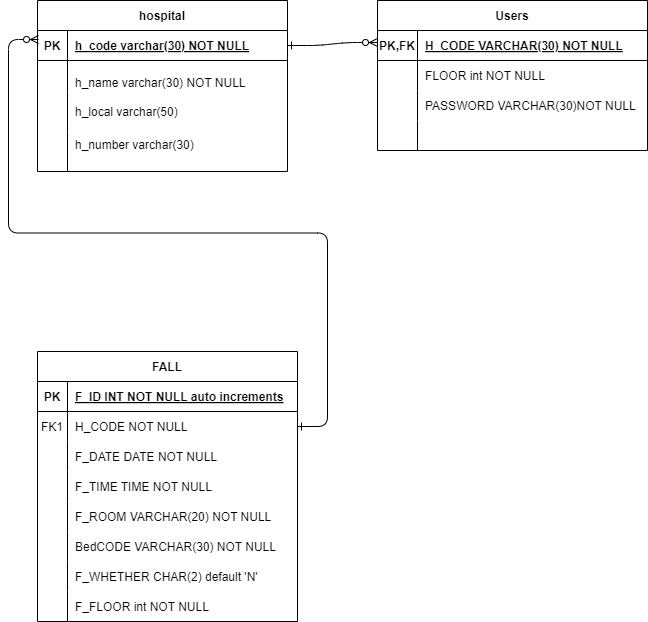

The diagram above was exported from draw.io. Its source (the exported page's mxGraphModel, read from the mxfile embedded in the PNG):
<mxGraphModel dx="1434" dy="780" grid="1" gridSize="10" guides="1" tooltips="1" connect="1" arrows="1" fold="1" page="1" pageScale="1" pageWidth="850" pageHeight="1100" math="0" shadow="0" extFonts="Permanent Marker^https://fonts.googleapis.com/css?family=Permanent+Marker">
  <root>
    <mxCell id="0" />
    <mxCell id="1" parent="0" />
    <mxCell id="C-vyLk0tnHw3VtMMgP7b-1" value="" style="edgeStyle=entityRelationEdgeStyle;endArrow=ERzeroToMany;startArrow=ERone;endFill=1;startFill=0;exitX=1;exitY=0.5;exitDx=0;exitDy=0;" parent="1" source="C-vyLk0tnHw3VtMMgP7b-24" edge="1">
      <mxGeometry width="100" height="100" relative="1" as="geometry">
        <mxPoint x="360" y="130" as="sourcePoint" />
        <mxPoint x="450" y="161" as="targetPoint" />
        <Array as="points">
          <mxPoint x="380" y="160" />
          <mxPoint x="400" y="160" />
        </Array>
      </mxGeometry>
    </mxCell>
    <mxCell id="C-vyLk0tnHw3VtMMgP7b-2" value="Users" style="shape=table;startSize=30;container=1;collapsible=1;childLayout=tableLayout;fixedRows=1;rowLines=0;fontStyle=1;align=center;resizeLast=1;" parent="1" vertex="1">
      <mxGeometry x="450" y="119" width="270" height="150" as="geometry" />
    </mxCell>
    <mxCell id="C-vyLk0tnHw3VtMMgP7b-3" value="" style="shape=partialRectangle;collapsible=0;dropTarget=0;pointerEvents=0;fillColor=none;points=[[0,0.5],[1,0.5]];portConstraint=eastwest;top=0;left=0;right=0;bottom=1;" parent="C-vyLk0tnHw3VtMMgP7b-2" vertex="1">
      <mxGeometry y="30" width="270" height="30" as="geometry" />
    </mxCell>
    <mxCell id="C-vyLk0tnHw3VtMMgP7b-4" value="PK,FK" style="shape=partialRectangle;overflow=hidden;connectable=0;fillColor=none;top=0;left=0;bottom=0;right=0;fontStyle=1;" parent="C-vyLk0tnHw3VtMMgP7b-3" vertex="1">
      <mxGeometry width="40" height="30" as="geometry">
        <mxRectangle width="40" height="30" as="alternateBounds" />
      </mxGeometry>
    </mxCell>
    <mxCell id="C-vyLk0tnHw3VtMMgP7b-5" value="H_CODE VARCHAR(30) NOT NULL " style="shape=partialRectangle;overflow=hidden;connectable=0;fillColor=none;top=0;left=0;bottom=0;right=0;align=left;spacingLeft=6;fontStyle=5;" parent="C-vyLk0tnHw3VtMMgP7b-3" vertex="1">
      <mxGeometry x="40" width="230" height="30" as="geometry">
        <mxRectangle width="230" height="30" as="alternateBounds" />
      </mxGeometry>
    </mxCell>
    <mxCell id="C-vyLk0tnHw3VtMMgP7b-6" value="" style="shape=partialRectangle;collapsible=0;dropTarget=0;pointerEvents=0;fillColor=none;points=[[0,0.5],[1,0.5]];portConstraint=eastwest;top=0;left=0;right=0;bottom=0;" parent="C-vyLk0tnHw3VtMMgP7b-2" vertex="1">
      <mxGeometry y="60" width="270" height="30" as="geometry" />
    </mxCell>
    <mxCell id="C-vyLk0tnHw3VtMMgP7b-7" value="" style="shape=partialRectangle;overflow=hidden;connectable=0;fillColor=none;top=0;left=0;bottom=0;right=0;" parent="C-vyLk0tnHw3VtMMgP7b-6" vertex="1">
      <mxGeometry width="40" height="30" as="geometry">
        <mxRectangle width="40" height="30" as="alternateBounds" />
      </mxGeometry>
    </mxCell>
    <mxCell id="C-vyLk0tnHw3VtMMgP7b-8" value="FLOOR int NOT NULL" style="shape=partialRectangle;overflow=hidden;connectable=0;fillColor=none;top=0;left=0;bottom=0;right=0;align=left;spacingLeft=6;" parent="C-vyLk0tnHw3VtMMgP7b-6" vertex="1">
      <mxGeometry x="40" width="230" height="30" as="geometry">
        <mxRectangle width="230" height="30" as="alternateBounds" />
      </mxGeometry>
    </mxCell>
    <mxCell id="C-vyLk0tnHw3VtMMgP7b-9" value="" style="shape=partialRectangle;collapsible=0;dropTarget=0;pointerEvents=0;fillColor=none;points=[[0,0.5],[1,0.5]];portConstraint=eastwest;top=0;left=0;right=0;bottom=0;" parent="C-vyLk0tnHw3VtMMgP7b-2" vertex="1">
      <mxGeometry y="90" width="270" height="30" as="geometry" />
    </mxCell>
    <mxCell id="C-vyLk0tnHw3VtMMgP7b-10" value="" style="shape=partialRectangle;overflow=hidden;connectable=0;fillColor=none;top=0;left=0;bottom=0;right=0;" parent="C-vyLk0tnHw3VtMMgP7b-9" vertex="1">
      <mxGeometry width="40" height="30" as="geometry">
        <mxRectangle width="40" height="30" as="alternateBounds" />
      </mxGeometry>
    </mxCell>
    <mxCell id="C-vyLk0tnHw3VtMMgP7b-11" value="PASSWORD VARCHAR(30)NOT NULL" style="shape=partialRectangle;overflow=hidden;connectable=0;fillColor=none;top=0;left=0;bottom=0;right=0;align=left;spacingLeft=6;" parent="C-vyLk0tnHw3VtMMgP7b-9" vertex="1">
      <mxGeometry x="40" width="230" height="30" as="geometry">
        <mxRectangle width="230" height="30" as="alternateBounds" />
      </mxGeometry>
    </mxCell>
    <mxCell id="ass3aeL2dKzzsa_Ef5vb-22" value="" style="shape=partialRectangle;collapsible=0;dropTarget=0;pointerEvents=0;fillColor=none;points=[[0,0.5],[1,0.5]];portConstraint=eastwest;top=0;left=0;right=0;bottom=0;" parent="C-vyLk0tnHw3VtMMgP7b-2" vertex="1">
      <mxGeometry y="120" width="270" height="30" as="geometry" />
    </mxCell>
    <mxCell id="ass3aeL2dKzzsa_Ef5vb-23" value="" style="shape=partialRectangle;overflow=hidden;connectable=0;fillColor=none;top=0;left=0;bottom=0;right=0;" parent="ass3aeL2dKzzsa_Ef5vb-22" vertex="1">
      <mxGeometry width="40" height="30" as="geometry">
        <mxRectangle width="40" height="30" as="alternateBounds" />
      </mxGeometry>
    </mxCell>
    <mxCell id="ass3aeL2dKzzsa_Ef5vb-24" value="" style="shape=partialRectangle;overflow=hidden;connectable=0;fillColor=none;top=0;left=0;bottom=0;right=0;align=left;spacingLeft=6;" parent="ass3aeL2dKzzsa_Ef5vb-22" vertex="1">
      <mxGeometry x="40" width="230" height="30" as="geometry">
        <mxRectangle width="230" height="30" as="alternateBounds" />
      </mxGeometry>
    </mxCell>
    <mxCell id="C-vyLk0tnHw3VtMMgP7b-13" value="FALL" style="shape=table;startSize=30;container=1;collapsible=1;childLayout=tableLayout;fixedRows=1;rowLines=0;fontStyle=1;align=center;resizeLast=1;" parent="1" vertex="1">
      <mxGeometry x="110" y="470" width="260" height="270" as="geometry" />
    </mxCell>
    <mxCell id="C-vyLk0tnHw3VtMMgP7b-14" value="" style="shape=partialRectangle;collapsible=0;dropTarget=0;pointerEvents=0;fillColor=none;points=[[0,0.5],[1,0.5]];portConstraint=eastwest;top=0;left=0;right=0;bottom=1;" parent="C-vyLk0tnHw3VtMMgP7b-13" vertex="1">
      <mxGeometry y="30" width="260" height="30" as="geometry" />
    </mxCell>
    <mxCell id="C-vyLk0tnHw3VtMMgP7b-15" value="PK" style="shape=partialRectangle;overflow=hidden;connectable=0;fillColor=none;top=0;left=0;bottom=0;right=0;fontStyle=1;" parent="C-vyLk0tnHw3VtMMgP7b-14" vertex="1">
      <mxGeometry width="30" height="30" as="geometry">
        <mxRectangle width="30" height="30" as="alternateBounds" />
      </mxGeometry>
    </mxCell>
    <mxCell id="C-vyLk0tnHw3VtMMgP7b-16" value="F_ID INT NOT NULL auto increments" style="shape=partialRectangle;overflow=hidden;connectable=0;fillColor=none;top=0;left=0;bottom=0;right=0;align=left;spacingLeft=6;fontStyle=5;" parent="C-vyLk0tnHw3VtMMgP7b-14" vertex="1">
      <mxGeometry x="30" width="230" height="30" as="geometry">
        <mxRectangle width="230" height="30" as="alternateBounds" />
      </mxGeometry>
    </mxCell>
    <mxCell id="C-vyLk0tnHw3VtMMgP7b-17" value="" style="shape=partialRectangle;collapsible=0;dropTarget=0;pointerEvents=0;fillColor=none;points=[[0,0.5],[1,0.5]];portConstraint=eastwest;top=0;left=0;right=0;bottom=0;" parent="C-vyLk0tnHw3VtMMgP7b-13" vertex="1">
      <mxGeometry y="60" width="260" height="30" as="geometry" />
    </mxCell>
    <mxCell id="C-vyLk0tnHw3VtMMgP7b-18" value="FK1" style="shape=partialRectangle;overflow=hidden;connectable=0;fillColor=none;top=0;left=0;bottom=0;right=0;" parent="C-vyLk0tnHw3VtMMgP7b-17" vertex="1">
      <mxGeometry width="30" height="30" as="geometry">
        <mxRectangle width="30" height="30" as="alternateBounds" />
      </mxGeometry>
    </mxCell>
    <mxCell id="C-vyLk0tnHw3VtMMgP7b-19" value="H_CODE NOT NULL" style="shape=partialRectangle;overflow=hidden;connectable=0;fillColor=none;top=0;left=0;bottom=0;right=0;align=left;spacingLeft=6;" parent="C-vyLk0tnHw3VtMMgP7b-17" vertex="1">
      <mxGeometry x="30" width="230" height="30" as="geometry">
        <mxRectangle width="230" height="30" as="alternateBounds" />
      </mxGeometry>
    </mxCell>
    <mxCell id="C-vyLk0tnHw3VtMMgP7b-20" value="" style="shape=partialRectangle;collapsible=0;dropTarget=0;pointerEvents=0;fillColor=none;points=[[0,0.5],[1,0.5]];portConstraint=eastwest;top=0;left=0;right=0;bottom=0;" parent="C-vyLk0tnHw3VtMMgP7b-13" vertex="1">
      <mxGeometry y="90" width="260" height="30" as="geometry" />
    </mxCell>
    <mxCell id="C-vyLk0tnHw3VtMMgP7b-21" value="" style="shape=partialRectangle;overflow=hidden;connectable=0;fillColor=none;top=0;left=0;bottom=0;right=0;" parent="C-vyLk0tnHw3VtMMgP7b-20" vertex="1">
      <mxGeometry width="30" height="30" as="geometry">
        <mxRectangle width="30" height="30" as="alternateBounds" />
      </mxGeometry>
    </mxCell>
    <mxCell id="C-vyLk0tnHw3VtMMgP7b-22" value="F_DATE DATE NOT NULL" style="shape=partialRectangle;overflow=hidden;connectable=0;fillColor=none;top=0;left=0;bottom=0;right=0;align=left;spacingLeft=6;" parent="C-vyLk0tnHw3VtMMgP7b-20" vertex="1">
      <mxGeometry x="30" width="230" height="30" as="geometry">
        <mxRectangle width="230" height="30" as="alternateBounds" />
      </mxGeometry>
    </mxCell>
    <mxCell id="ass3aeL2dKzzsa_Ef5vb-7" value="" style="shape=partialRectangle;collapsible=0;dropTarget=0;pointerEvents=0;fillColor=none;points=[[0,0.5],[1,0.5]];portConstraint=eastwest;top=0;left=0;right=0;bottom=0;" parent="C-vyLk0tnHw3VtMMgP7b-13" vertex="1">
      <mxGeometry y="120" width="260" height="30" as="geometry" />
    </mxCell>
    <mxCell id="ass3aeL2dKzzsa_Ef5vb-8" value="" style="shape=partialRectangle;overflow=hidden;connectable=0;fillColor=none;top=0;left=0;bottom=0;right=0;" parent="ass3aeL2dKzzsa_Ef5vb-7" vertex="1">
      <mxGeometry width="30" height="30" as="geometry">
        <mxRectangle width="30" height="30" as="alternateBounds" />
      </mxGeometry>
    </mxCell>
    <mxCell id="ass3aeL2dKzzsa_Ef5vb-9" value="F_TIME TIME NOT NULL" style="shape=partialRectangle;overflow=hidden;connectable=0;fillColor=none;top=0;left=0;bottom=0;right=0;align=left;spacingLeft=6;" parent="ass3aeL2dKzzsa_Ef5vb-7" vertex="1">
      <mxGeometry x="30" width="230" height="30" as="geometry">
        <mxRectangle width="230" height="30" as="alternateBounds" />
      </mxGeometry>
    </mxCell>
    <mxCell id="ass3aeL2dKzzsa_Ef5vb-10" value="" style="shape=partialRectangle;collapsible=0;dropTarget=0;pointerEvents=0;fillColor=none;points=[[0,0.5],[1,0.5]];portConstraint=eastwest;top=0;left=0;right=0;bottom=0;" parent="C-vyLk0tnHw3VtMMgP7b-13" vertex="1">
      <mxGeometry y="150" width="260" height="30" as="geometry" />
    </mxCell>
    <mxCell id="ass3aeL2dKzzsa_Ef5vb-11" value="" style="shape=partialRectangle;overflow=hidden;connectable=0;fillColor=none;top=0;left=0;bottom=0;right=0;" parent="ass3aeL2dKzzsa_Ef5vb-10" vertex="1">
      <mxGeometry width="30" height="30" as="geometry">
        <mxRectangle width="30" height="30" as="alternateBounds" />
      </mxGeometry>
    </mxCell>
    <mxCell id="ass3aeL2dKzzsa_Ef5vb-12" value="F_ROOM VARCHAR(20) NOT NULL" style="shape=partialRectangle;overflow=hidden;connectable=0;fillColor=none;top=0;left=0;bottom=0;right=0;align=left;spacingLeft=6;" parent="ass3aeL2dKzzsa_Ef5vb-10" vertex="1">
      <mxGeometry x="30" width="230" height="30" as="geometry">
        <mxRectangle width="230" height="30" as="alternateBounds" />
      </mxGeometry>
    </mxCell>
    <mxCell id="ass3aeL2dKzzsa_Ef5vb-13" value="" style="shape=partialRectangle;collapsible=0;dropTarget=0;pointerEvents=0;fillColor=none;points=[[0,0.5],[1,0.5]];portConstraint=eastwest;top=0;left=0;right=0;bottom=0;" parent="C-vyLk0tnHw3VtMMgP7b-13" vertex="1">
      <mxGeometry y="180" width="260" height="30" as="geometry" />
    </mxCell>
    <mxCell id="ass3aeL2dKzzsa_Ef5vb-14" value="" style="shape=partialRectangle;overflow=hidden;connectable=0;fillColor=none;top=0;left=0;bottom=0;right=0;" parent="ass3aeL2dKzzsa_Ef5vb-13" vertex="1">
      <mxGeometry width="30" height="30" as="geometry">
        <mxRectangle width="30" height="30" as="alternateBounds" />
      </mxGeometry>
    </mxCell>
    <mxCell id="ass3aeL2dKzzsa_Ef5vb-15" value="BedCODE VARCHAR(30) NOT NULL" style="shape=partialRectangle;overflow=hidden;connectable=0;fillColor=none;top=0;left=0;bottom=0;right=0;align=left;spacingLeft=6;" parent="ass3aeL2dKzzsa_Ef5vb-13" vertex="1">
      <mxGeometry x="30" width="230" height="30" as="geometry">
        <mxRectangle width="230" height="30" as="alternateBounds" />
      </mxGeometry>
    </mxCell>
    <mxCell id="ass3aeL2dKzzsa_Ef5vb-16" value="" style="shape=partialRectangle;collapsible=0;dropTarget=0;pointerEvents=0;fillColor=none;points=[[0,0.5],[1,0.5]];portConstraint=eastwest;top=0;left=0;right=0;bottom=0;" parent="C-vyLk0tnHw3VtMMgP7b-13" vertex="1">
      <mxGeometry y="210" width="260" height="30" as="geometry" />
    </mxCell>
    <mxCell id="ass3aeL2dKzzsa_Ef5vb-17" value="" style="shape=partialRectangle;overflow=hidden;connectable=0;fillColor=none;top=0;left=0;bottom=0;right=0;" parent="ass3aeL2dKzzsa_Ef5vb-16" vertex="1">
      <mxGeometry width="30" height="30" as="geometry">
        <mxRectangle width="30" height="30" as="alternateBounds" />
      </mxGeometry>
    </mxCell>
    <mxCell id="ass3aeL2dKzzsa_Ef5vb-18" value="F_WHETHER CHAR(2) default 'N'" style="shape=partialRectangle;overflow=hidden;connectable=0;fillColor=none;top=0;left=0;bottom=0;right=0;align=left;spacingLeft=6;" parent="ass3aeL2dKzzsa_Ef5vb-16" vertex="1">
      <mxGeometry x="30" width="230" height="30" as="geometry">
        <mxRectangle width="230" height="30" as="alternateBounds" />
      </mxGeometry>
    </mxCell>
    <mxCell id="ass3aeL2dKzzsa_Ef5vb-19" value="" style="shape=partialRectangle;collapsible=0;dropTarget=0;pointerEvents=0;fillColor=none;points=[[0,0.5],[1,0.5]];portConstraint=eastwest;top=0;left=0;right=0;bottom=0;" parent="C-vyLk0tnHw3VtMMgP7b-13" vertex="1">
      <mxGeometry y="240" width="260" height="30" as="geometry" />
    </mxCell>
    <mxCell id="ass3aeL2dKzzsa_Ef5vb-20" value="" style="shape=partialRectangle;overflow=hidden;connectable=0;fillColor=none;top=0;left=0;bottom=0;right=0;" parent="ass3aeL2dKzzsa_Ef5vb-19" vertex="1">
      <mxGeometry width="30" height="30" as="geometry">
        <mxRectangle width="30" height="30" as="alternateBounds" />
      </mxGeometry>
    </mxCell>
    <mxCell id="ass3aeL2dKzzsa_Ef5vb-21" value="F_FLOOR int NOT NULL" style="shape=partialRectangle;overflow=hidden;connectable=0;fillColor=none;top=0;left=0;bottom=0;right=0;align=left;spacingLeft=6;" parent="ass3aeL2dKzzsa_Ef5vb-19" vertex="1">
      <mxGeometry x="30" width="230" height="30" as="geometry">
        <mxRectangle width="230" height="30" as="alternateBounds" />
      </mxGeometry>
    </mxCell>
    <mxCell id="C-vyLk0tnHw3VtMMgP7b-23" value="hospital" style="shape=table;startSize=30;container=1;collapsible=1;childLayout=tableLayout;fixedRows=1;rowLines=0;fontStyle=1;align=center;resizeLast=1;" parent="1" vertex="1">
      <mxGeometry x="110" y="119" width="250" height="171" as="geometry" />
    </mxCell>
    <mxCell id="C-vyLk0tnHw3VtMMgP7b-24" value="" style="shape=partialRectangle;collapsible=0;dropTarget=0;pointerEvents=0;fillColor=none;points=[[0,0.5],[1,0.5]];portConstraint=eastwest;top=0;left=0;right=0;bottom=1;" parent="C-vyLk0tnHw3VtMMgP7b-23" vertex="1">
      <mxGeometry y="30" width="250" height="30" as="geometry" />
    </mxCell>
    <mxCell id="C-vyLk0tnHw3VtMMgP7b-25" value="PK" style="shape=partialRectangle;overflow=hidden;connectable=0;fillColor=none;top=0;left=0;bottom=0;right=0;fontStyle=1;" parent="C-vyLk0tnHw3VtMMgP7b-24" vertex="1">
      <mxGeometry width="30" height="30" as="geometry">
        <mxRectangle width="30" height="30" as="alternateBounds" />
      </mxGeometry>
    </mxCell>
    <mxCell id="C-vyLk0tnHw3VtMMgP7b-26" value="h_code varchar(30) NOT NULL" style="shape=partialRectangle;overflow=hidden;connectable=0;fillColor=none;top=0;left=0;bottom=0;right=0;align=left;spacingLeft=6;fontStyle=5;" parent="C-vyLk0tnHw3VtMMgP7b-24" vertex="1">
      <mxGeometry x="30" width="220" height="30" as="geometry">
        <mxRectangle width="220" height="30" as="alternateBounds" />
      </mxGeometry>
    </mxCell>
    <mxCell id="C-vyLk0tnHw3VtMMgP7b-27" value="" style="shape=partialRectangle;collapsible=0;dropTarget=0;pointerEvents=0;fillColor=none;points=[[0,0.5],[1,0.5]];portConstraint=eastwest;top=0;left=0;right=0;bottom=0;" parent="C-vyLk0tnHw3VtMMgP7b-23" vertex="1">
      <mxGeometry y="60" width="250" height="31" as="geometry" />
    </mxCell>
    <mxCell id="C-vyLk0tnHw3VtMMgP7b-28" value="" style="shape=partialRectangle;overflow=hidden;connectable=0;fillColor=none;top=0;left=0;bottom=0;right=0;" parent="C-vyLk0tnHw3VtMMgP7b-27" vertex="1">
      <mxGeometry width="30" height="31" as="geometry">
        <mxRectangle width="30" height="31" as="alternateBounds" />
      </mxGeometry>
    </mxCell>
    <mxCell id="C-vyLk0tnHw3VtMMgP7b-29" value="&#10;h_name varchar(30) NOT NULL&#10;" style="shape=partialRectangle;overflow=hidden;connectable=0;fillColor=none;top=0;left=0;bottom=0;right=0;align=left;spacingLeft=6;" parent="C-vyLk0tnHw3VtMMgP7b-27" vertex="1">
      <mxGeometry x="30" width="220" height="31" as="geometry">
        <mxRectangle width="220" height="31" as="alternateBounds" />
      </mxGeometry>
    </mxCell>
    <mxCell id="ass3aeL2dKzzsa_Ef5vb-1" value="" style="shape=partialRectangle;collapsible=0;dropTarget=0;pointerEvents=0;fillColor=none;points=[[0,0.5],[1,0.5]];portConstraint=eastwest;top=0;left=0;right=0;bottom=0;" parent="C-vyLk0tnHw3VtMMgP7b-23" vertex="1">
      <mxGeometry y="91" width="250" height="40" as="geometry" />
    </mxCell>
    <mxCell id="ass3aeL2dKzzsa_Ef5vb-2" value="" style="shape=partialRectangle;overflow=hidden;connectable=0;fillColor=none;top=0;left=0;bottom=0;right=0;" parent="ass3aeL2dKzzsa_Ef5vb-1" vertex="1">
      <mxGeometry width="30" height="40" as="geometry">
        <mxRectangle width="30" height="40" as="alternateBounds" />
      </mxGeometry>
    </mxCell>
    <mxCell id="ass3aeL2dKzzsa_Ef5vb-3" value="h_local varchar(50) " style="shape=partialRectangle;overflow=hidden;connectable=0;fillColor=none;top=0;left=0;bottom=0;right=0;align=left;spacingLeft=6;" parent="ass3aeL2dKzzsa_Ef5vb-1" vertex="1">
      <mxGeometry x="30" width="220" height="40" as="geometry">
        <mxRectangle width="220" height="40" as="alternateBounds" />
      </mxGeometry>
    </mxCell>
    <mxCell id="ass3aeL2dKzzsa_Ef5vb-4" value="" style="shape=partialRectangle;collapsible=0;dropTarget=0;pointerEvents=0;fillColor=none;points=[[0,0.5],[1,0.5]];portConstraint=eastwest;top=0;left=0;right=0;bottom=0;" parent="C-vyLk0tnHw3VtMMgP7b-23" vertex="1">
      <mxGeometry y="131" width="250" height="40" as="geometry" />
    </mxCell>
    <mxCell id="ass3aeL2dKzzsa_Ef5vb-5" value="" style="shape=partialRectangle;overflow=hidden;connectable=0;fillColor=none;top=0;left=0;bottom=0;right=0;" parent="ass3aeL2dKzzsa_Ef5vb-4" vertex="1">
      <mxGeometry width="30" height="40" as="geometry">
        <mxRectangle width="30" height="40" as="alternateBounds" />
      </mxGeometry>
    </mxCell>
    <mxCell id="ass3aeL2dKzzsa_Ef5vb-6" value="h_number varchar(30) &#10;" style="shape=partialRectangle;overflow=hidden;connectable=0;fillColor=none;top=0;left=0;bottom=0;right=0;align=left;spacingLeft=6;" parent="ass3aeL2dKzzsa_Ef5vb-4" vertex="1">
      <mxGeometry x="30" width="220" height="40" as="geometry">
        <mxRectangle width="220" height="40" as="alternateBounds" />
      </mxGeometry>
    </mxCell>
    <mxCell id="ass3aeL2dKzzsa_Ef5vb-33" value="" style="edgeStyle=entityRelationEdgeStyle;endArrow=ERzeroToMany;startArrow=ERone;endFill=1;startFill=0;exitX=1;exitY=0.5;exitDx=0;exitDy=0;" parent="1" source="C-vyLk0tnHw3VtMMgP7b-17" edge="1">
      <mxGeometry width="100" height="100" relative="1" as="geometry">
        <mxPoint x="20" y="600" as="sourcePoint" />
        <mxPoint x="111" y="158" as="targetPoint" />
        <Array as="points">
          <mxPoint x="40" y="680" />
          <mxPoint x="130" y="580" />
          <mxPoint x="160" y="340" />
          <mxPoint x="160" y="370" />
          <mxPoint x="41" y="157" />
          <mxPoint x="81" y="548" />
          <mxPoint x="81" y="438" />
          <mxPoint x="91" y="568" />
          <mxPoint x="21" y="488" />
          <mxPoint x="21" y="257" />
          <mxPoint x="61" y="157" />
        </Array>
      </mxGeometry>
    </mxCell>
  </root>
</mxGraphModel>